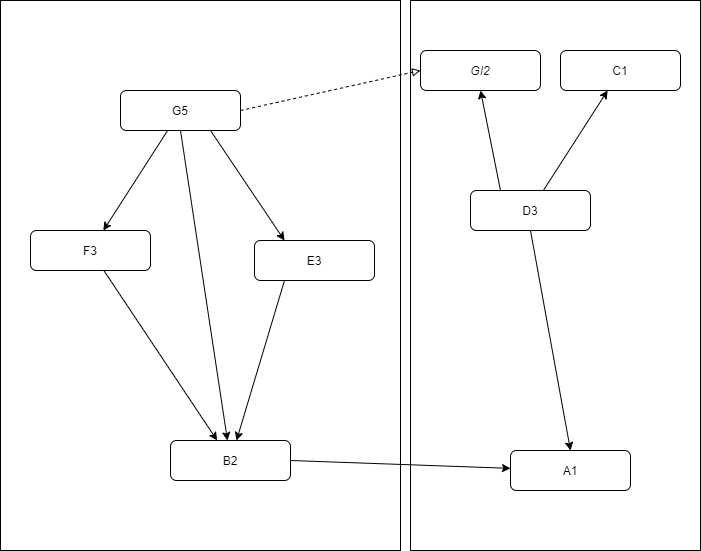

The diagram above was exported from draw.io. Its source (the exported page's mxGraphModel, read from the mxfile embedded in the PNG):
<mxGraphModel dx="1471" dy="596" grid="1" gridSize="10" guides="1" tooltips="1" connect="1" arrows="1" fold="1" page="1" pageScale="1" pageWidth="827" pageHeight="1169" math="0" shadow="0">
  <root>
    <mxCell id="WIyWlLk6GJQsqaUBKTNV-0" />
    <mxCell id="WIyWlLk6GJQsqaUBKTNV-1" parent="WIyWlLk6GJQsqaUBKTNV-0" />
    <mxCell id="5CjLcFTjuMcCbTH-PsrL-22" value="" style="rounded=0;whiteSpace=wrap;html=1;" vertex="1" parent="WIyWlLk6GJQsqaUBKTNV-1">
      <mxGeometry x="450" y="220" width="290" height="550" as="geometry" />
    </mxCell>
    <mxCell id="5CjLcFTjuMcCbTH-PsrL-21" value="" style="rounded=0;whiteSpace=wrap;html=1;" vertex="1" parent="WIyWlLk6GJQsqaUBKTNV-1">
      <mxGeometry x="40" y="220" width="400" height="550" as="geometry" />
    </mxCell>
    <mxCell id="5CjLcFTjuMcCbTH-PsrL-2" value="" style="rounded=0;orthogonalLoop=1;jettySize=auto;html=1;" edge="1" parent="WIyWlLk6GJQsqaUBKTNV-1" source="5CjLcFTjuMcCbTH-PsrL-0" target="5CjLcFTjuMcCbTH-PsrL-1">
      <mxGeometry relative="1" as="geometry" />
    </mxCell>
    <mxCell id="5CjLcFTjuMcCbTH-PsrL-16" style="edgeStyle=none;rounded=0;orthogonalLoop=1;jettySize=auto;html=1;exitX=0.75;exitY=1;exitDx=0;exitDy=0;entryX=0.25;entryY=0;entryDx=0;entryDy=0;" edge="1" parent="WIyWlLk6GJQsqaUBKTNV-1" source="5CjLcFTjuMcCbTH-PsrL-0" target="5CjLcFTjuMcCbTH-PsrL-14">
      <mxGeometry relative="1" as="geometry" />
    </mxCell>
    <mxCell id="5CjLcFTjuMcCbTH-PsrL-20" style="edgeStyle=none;rounded=0;orthogonalLoop=1;jettySize=auto;html=1;exitX=0.5;exitY=1;exitDx=0;exitDy=0;" edge="1" parent="WIyWlLk6GJQsqaUBKTNV-1" source="5CjLcFTjuMcCbTH-PsrL-0" target="5CjLcFTjuMcCbTH-PsrL-3">
      <mxGeometry relative="1" as="geometry" />
    </mxCell>
    <mxCell id="5CjLcFTjuMcCbTH-PsrL-26" style="edgeStyle=none;rounded=0;orthogonalLoop=1;jettySize=auto;html=1;exitX=1;exitY=0.5;exitDx=0;exitDy=0;entryX=0;entryY=0.5;entryDx=0;entryDy=0;dashed=1;endArrow=block;endFill=0;" edge="1" parent="WIyWlLk6GJQsqaUBKTNV-1" source="5CjLcFTjuMcCbTH-PsrL-0" target="5CjLcFTjuMcCbTH-PsrL-23">
      <mxGeometry relative="1" as="geometry" />
    </mxCell>
    <mxCell id="5CjLcFTjuMcCbTH-PsrL-0" value="G5" style="rounded=1;whiteSpace=wrap;html=1;" vertex="1" parent="WIyWlLk6GJQsqaUBKTNV-1">
      <mxGeometry x="160" y="310" width="120" height="40" as="geometry" />
    </mxCell>
    <mxCell id="5CjLcFTjuMcCbTH-PsrL-4" value="" style="rounded=0;orthogonalLoop=1;jettySize=auto;html=1;" edge="1" parent="WIyWlLk6GJQsqaUBKTNV-1" source="5CjLcFTjuMcCbTH-PsrL-1" target="5CjLcFTjuMcCbTH-PsrL-3">
      <mxGeometry relative="1" as="geometry" />
    </mxCell>
    <mxCell id="5CjLcFTjuMcCbTH-PsrL-1" value="F3" style="rounded=1;whiteSpace=wrap;html=1;" vertex="1" parent="WIyWlLk6GJQsqaUBKTNV-1">
      <mxGeometry x="70" y="450" width="120" height="40" as="geometry" />
    </mxCell>
    <mxCell id="5CjLcFTjuMcCbTH-PsrL-18" style="edgeStyle=none;rounded=0;orthogonalLoop=1;jettySize=auto;html=1;exitX=1;exitY=0.5;exitDx=0;exitDy=0;" edge="1" parent="WIyWlLk6GJQsqaUBKTNV-1" source="5CjLcFTjuMcCbTH-PsrL-3" target="5CjLcFTjuMcCbTH-PsrL-5">
      <mxGeometry relative="1" as="geometry" />
    </mxCell>
    <mxCell id="5CjLcFTjuMcCbTH-PsrL-3" value="B2" style="rounded=1;whiteSpace=wrap;html=1;" vertex="1" parent="WIyWlLk6GJQsqaUBKTNV-1">
      <mxGeometry x="210" y="660" width="120" height="40" as="geometry" />
    </mxCell>
    <mxCell id="5CjLcFTjuMcCbTH-PsrL-5" value="A1" style="rounded=1;whiteSpace=wrap;html=1;" vertex="1" parent="WIyWlLk6GJQsqaUBKTNV-1">
      <mxGeometry x="550" y="670" width="120" height="40" as="geometry" />
    </mxCell>
    <mxCell id="5CjLcFTjuMcCbTH-PsrL-10" value="" style="edgeStyle=none;rounded=0;orthogonalLoop=1;jettySize=auto;html=1;" edge="1" parent="WIyWlLk6GJQsqaUBKTNV-1" source="5CjLcFTjuMcCbTH-PsrL-7" target="5CjLcFTjuMcCbTH-PsrL-9">
      <mxGeometry relative="1" as="geometry" />
    </mxCell>
    <mxCell id="5CjLcFTjuMcCbTH-PsrL-24" style="edgeStyle=none;rounded=0;orthogonalLoop=1;jettySize=auto;html=1;exitX=0.25;exitY=0;exitDx=0;exitDy=0;entryX=0.5;entryY=1;entryDx=0;entryDy=0;" edge="1" parent="WIyWlLk6GJQsqaUBKTNV-1" source="5CjLcFTjuMcCbTH-PsrL-7" target="5CjLcFTjuMcCbTH-PsrL-23">
      <mxGeometry relative="1" as="geometry" />
    </mxCell>
    <mxCell id="5CjLcFTjuMcCbTH-PsrL-27" style="edgeStyle=none;rounded=0;orthogonalLoop=1;jettySize=auto;html=1;exitX=0.5;exitY=1;exitDx=0;exitDy=0;entryX=0.5;entryY=0;entryDx=0;entryDy=0;endArrow=classic;endFill=1;" edge="1" parent="WIyWlLk6GJQsqaUBKTNV-1" source="5CjLcFTjuMcCbTH-PsrL-7" target="5CjLcFTjuMcCbTH-PsrL-5">
      <mxGeometry relative="1" as="geometry" />
    </mxCell>
    <mxCell id="5CjLcFTjuMcCbTH-PsrL-7" value="D3" style="rounded=1;whiteSpace=wrap;html=1;" vertex="1" parent="WIyWlLk6GJQsqaUBKTNV-1">
      <mxGeometry x="510" y="410" width="120" height="40" as="geometry" />
    </mxCell>
    <mxCell id="5CjLcFTjuMcCbTH-PsrL-9" value="C1" style="rounded=1;whiteSpace=wrap;html=1;" vertex="1" parent="WIyWlLk6GJQsqaUBKTNV-1">
      <mxGeometry x="600" y="270" width="120" height="40" as="geometry" />
    </mxCell>
    <mxCell id="5CjLcFTjuMcCbTH-PsrL-17" style="edgeStyle=none;rounded=0;orthogonalLoop=1;jettySize=auto;html=1;exitX=0.25;exitY=1;exitDx=0;exitDy=0;" edge="1" parent="WIyWlLk6GJQsqaUBKTNV-1" source="5CjLcFTjuMcCbTH-PsrL-14" target="5CjLcFTjuMcCbTH-PsrL-3">
      <mxGeometry relative="1" as="geometry" />
    </mxCell>
    <mxCell id="5CjLcFTjuMcCbTH-PsrL-14" value="E3" style="rounded=1;whiteSpace=wrap;html=1;" vertex="1" parent="WIyWlLk6GJQsqaUBKTNV-1">
      <mxGeometry x="294" y="460" width="120" height="40" as="geometry" />
    </mxCell>
    <mxCell id="5CjLcFTjuMcCbTH-PsrL-23" value="&lt;i&gt;GI2&lt;/i&gt;" style="rounded=1;whiteSpace=wrap;html=1;" vertex="1" parent="WIyWlLk6GJQsqaUBKTNV-1">
      <mxGeometry x="460" y="270" width="120" height="40" as="geometry" />
    </mxCell>
  </root>
</mxGraphModel>